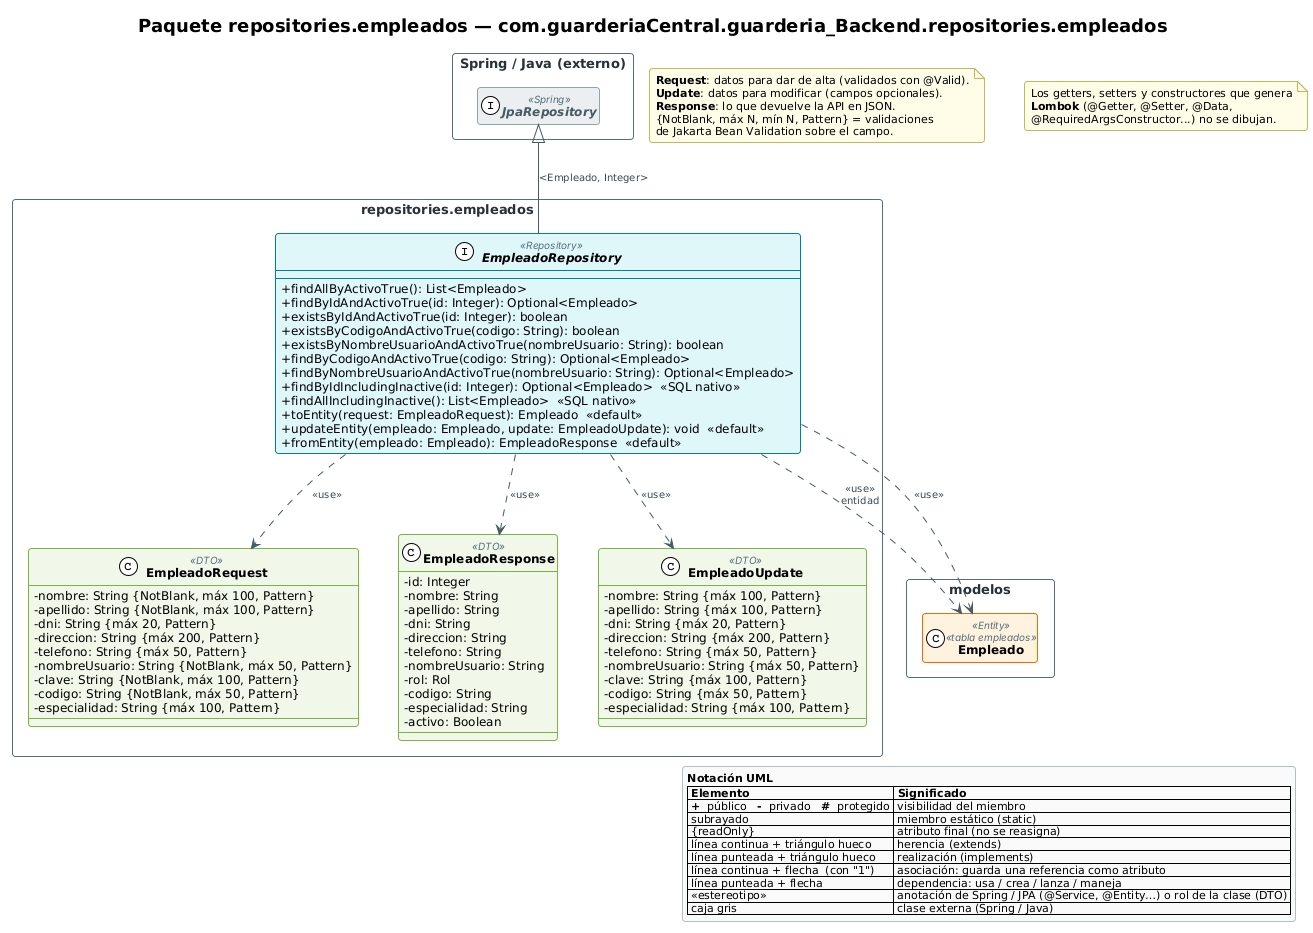

The diagram above was rendered by PlantUML. Its source (embedded in the PNG):
@startuml 06d_repositories_empleados
!include _estilo.iuml

title Paquete repositories.empleados — com.guarderiaCentral.guarderia_Backend.repositories.empleados

package "repositories.empleados" as P_repositories_empleados {
  interface EmpleadoRepository <<Repository>> {
    --
    + findAllByActivoTrue(): List<Empleado>
    + findByIdAndActivoTrue(id: Integer): Optional<Empleado>
    + existsByIdAndActivoTrue(id: Integer): boolean
    + existsByCodigoAndActivoTrue(codigo: String): boolean
    + existsByNombreUsuarioAndActivoTrue(nombreUsuario: String): boolean
    + findByCodigoAndActivoTrue(codigo: String): Optional<Empleado>
    + findByNombreUsuarioAndActivoTrue(nombreUsuario: String): Optional<Empleado>
    + findByIdIncludingInactive(id: Integer): Optional<Empleado>  «SQL nativo»
    + findAllIncludingInactive(): List<Empleado>  «SQL nativo»
    + toEntity(request: EmpleadoRequest): Empleado  «default»
    + updateEntity(empleado: Empleado, update: EmpleadoUpdate): void  «default»
    + fromEntity(empleado: Empleado): EmpleadoResponse  «default»
  }

  class EmpleadoRequest <<DTO>> {
    - nombre: String {NotBlank, máx 100, Pattern}
    - apellido: String {NotBlank, máx 100, Pattern}
    - dni: String {máx 20, Pattern}
    - direccion: String {máx 200, Pattern}
    - telefono: String {máx 50, Pattern}
    - nombreUsuario: String {NotBlank, máx 50, Pattern}
    - clave: String {NotBlank, máx 100, Pattern}
    - codigo: String {NotBlank, máx 50, Pattern}
    - especialidad: String {máx 100, Pattern}
    --
  }

  class EmpleadoResponse <<DTO>> {
    - id: Integer
    - nombre: String
    - apellido: String
    - dni: String
    - direccion: String
    - telefono: String
    - nombreUsuario: String
    - rol: Rol
    - codigo: String
    - especialidad: String
    - activo: Boolean
    --
  }

  class EmpleadoUpdate <<DTO>> {
    - nombre: String {máx 100, Pattern}
    - apellido: String {máx 100, Pattern}
    - dni: String {máx 20, Pattern}
    - direccion: String {máx 200, Pattern}
    - telefono: String {máx 50, Pattern}
    - nombreUsuario: String {máx 50, Pattern}
    - clave: String {máx 100, Pattern}
    - codigo: String {máx 50, Pattern}
    - especialidad: String {máx 100, Pattern}
    --
  }

}
package "modelos" as C_modelos {
  class Empleado <<Entity>> <<tabla empleados>>
}
hide Empleado members
package "Spring / Java (externo)" as P_ext {
  interface "JpaRepository" as ext_JpaRepository <<Spring>>
}

EmpleadoRepository -up-|> ext_JpaRepository : <Empleado, Integer>
EmpleadoRepository ..> Empleado : <<use>>\nentidad
EmpleadoRepository ..> Empleado : <<use>>
EmpleadoRepository ..> EmpleadoRequest : <<use>>
EmpleadoRepository ..> EmpleadoUpdate : <<use>>
EmpleadoRepository ..> EmpleadoResponse : <<use>>
EmpleadoRequest -[hidden]right- EmpleadoResponse
EmpleadoResponse -[hidden]right- EmpleadoUpdate
EmpleadoRepository -[hidden]down- EmpleadoRequest

note as NDto
  <b>Request</b>: datos para dar de alta (validados con @Valid).
  <b>Update</b>: datos para modificar (campos opcionales).
  <b>Response</b>: lo que devuelve la API en JSON.
  {NotBlank, máx N, mín N, Pattern} = validaciones
  de Jakarta Bean Validation sobre el campo.
end note
note as NLombok
  Los getters, setters y constructores que genera
  <b>Lombok</b> (@Getter, @Setter, @Data,
  @RequiredArgsConstructor...) no se dibujan.
end note
!include _leyenda.iuml
@enduml